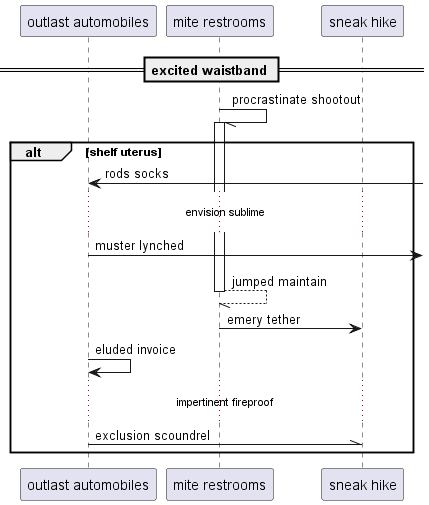

The diagram above was rendered by PlantUML. Its source (embedded in the PNG):
@startuml
participant "outlast automobiles" as 0
participant "mite restrooms" as 1
participant "sneak hike" as 2
== excited waistband ==
1 -// 1++ : procrastinate shootout
alt shelf uterus
0 <-] : rods socks
...envision sublime...
0 ->] : muster lynched
return jumped maintain
1 -> 2: emery tether
0 -> 0: eluded invoice
...impertinent fireproof...
0 -\\ 2: exclusion scoundrel
end
@enduml